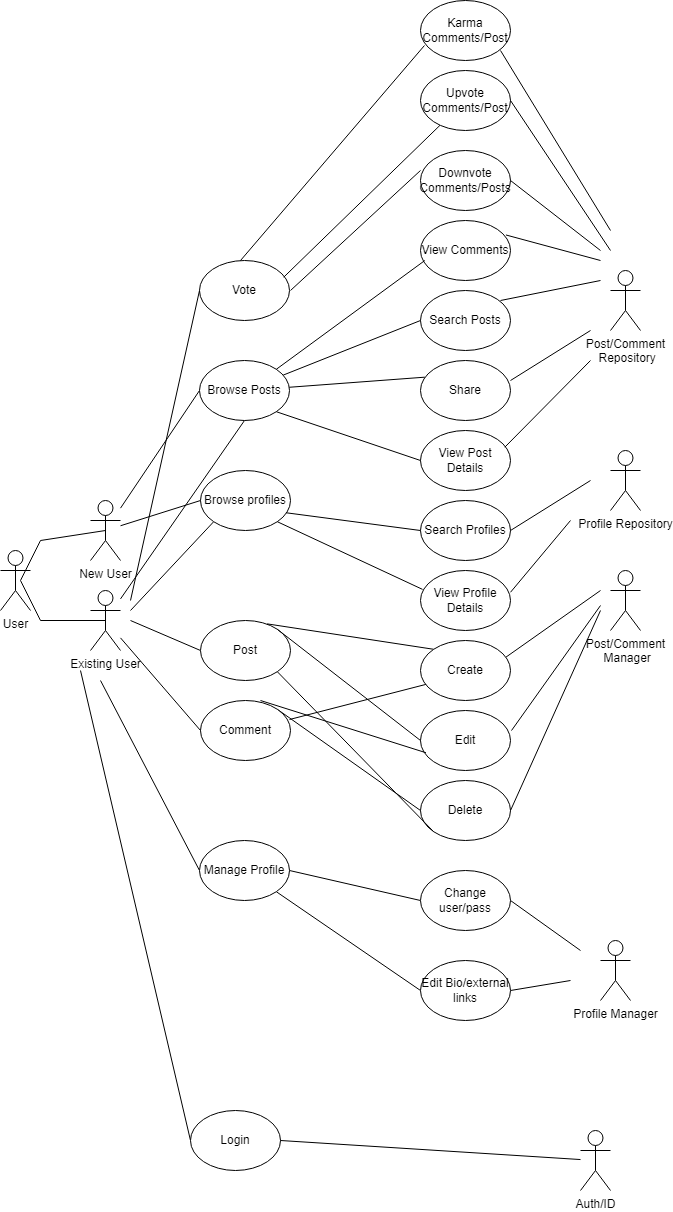

The diagram above was exported from draw.io. Its source (the exported page's mxGraphModel, read from the mxfile embedded in the PNG):
<mxGraphModel dx="2074" dy="1098" grid="1" gridSize="10" guides="1" tooltips="1" connect="1" arrows="1" fold="1" page="1" pageScale="1" pageWidth="850" pageHeight="1400" math="0" shadow="0">
  <root>
    <mxCell id="0" />
    <mxCell id="1" parent="0" />
    <mxCell id="Zxj4FBPRKkVUR9RQhL2Z-1" value="User" style="shape=umlActor;verticalLabelPosition=bottom;verticalAlign=top;html=1;outlineConnect=0;" parent="1" vertex="1">
      <mxGeometry x="80" y="580" width="30" height="60" as="geometry" />
    </mxCell>
    <mxCell id="Zxj4FBPRKkVUR9RQhL2Z-2" value="" style="endArrow=none;html=1;rounded=0;" parent="1" edge="1">
      <mxGeometry width="50" height="50" relative="1" as="geometry">
        <mxPoint x="120" y="650" as="sourcePoint" />
        <mxPoint x="120" y="570" as="targetPoint" />
        <Array as="points">
          <mxPoint x="100" y="610" />
        </Array>
      </mxGeometry>
    </mxCell>
    <mxCell id="Zxj4FBPRKkVUR9RQhL2Z-3" value="" style="endArrow=none;html=1;rounded=0;entryX=0.5;entryY=0.5;entryDx=0;entryDy=0;entryPerimeter=0;" parent="1" target="Zxj4FBPRKkVUR9RQhL2Z-8" edge="1">
      <mxGeometry width="50" height="50" relative="1" as="geometry">
        <mxPoint x="120" y="570" as="sourcePoint" />
        <mxPoint x="160" y="570" as="targetPoint" />
      </mxGeometry>
    </mxCell>
    <mxCell id="Zxj4FBPRKkVUR9RQhL2Z-22" value="Upvote Comments/Post" style="ellipse;whiteSpace=wrap;html=1;" parent="1" vertex="1">
      <mxGeometry x="500" y="100" width="90" height="60" as="geometry" />
    </mxCell>
    <mxCell id="Zxj4FBPRKkVUR9RQhL2Z-4" value="" style="endArrow=none;html=1;rounded=0;entryX=0.5;entryY=0.5;entryDx=0;entryDy=0;entryPerimeter=0;" parent="1" target="Zxj4FBPRKkVUR9RQhL2Z-6" edge="1">
      <mxGeometry width="50" height="50" relative="1" as="geometry">
        <mxPoint x="120" y="650" as="sourcePoint" />
        <mxPoint x="160" y="650" as="targetPoint" />
      </mxGeometry>
    </mxCell>
    <mxCell id="Zxj4FBPRKkVUR9RQhL2Z-31" style="rounded=0;orthogonalLoop=1;jettySize=auto;html=1;entryX=0;entryY=0.5;entryDx=0;entryDy=0;endArrow=none;endFill=0;" parent="1" target="Zxj4FBPRKkVUR9RQhL2Z-36" edge="1">
      <mxGeometry relative="1" as="geometry">
        <mxPoint x="210" y="650" as="sourcePoint" />
        <mxPoint x="240" y="680" as="targetPoint" />
      </mxGeometry>
    </mxCell>
    <mxCell id="Zxj4FBPRKkVUR9RQhL2Z-32" style="rounded=0;orthogonalLoop=1;jettySize=auto;html=1;entryX=0;entryY=0.5;entryDx=0;entryDy=0;endArrow=none;endFill=0;" parent="1" target="Zxj4FBPRKkVUR9RQhL2Z-16" edge="1">
      <mxGeometry relative="1" as="geometry">
        <mxPoint x="160" y="700" as="sourcePoint" />
      </mxGeometry>
    </mxCell>
    <mxCell id="Zxj4FBPRKkVUR9RQhL2Z-24" value="Search Posts" style="ellipse;whiteSpace=wrap;html=1;" parent="1" vertex="1">
      <mxGeometry x="500" y="320" width="90" height="60" as="geometry" />
    </mxCell>
    <mxCell id="Zxj4FBPRKkVUR9RQhL2Z-6" value="Existing User" style="shape=umlActor;verticalLabelPosition=bottom;verticalAlign=top;html=1;outlineConnect=0;" parent="1" vertex="1">
      <mxGeometry x="170" y="620" width="30" height="60" as="geometry" />
    </mxCell>
    <mxCell id="Zxj4FBPRKkVUR9RQhL2Z-36" value="Post" style="ellipse;whiteSpace=wrap;html=1;" parent="1" vertex="1">
      <mxGeometry x="280" y="650" width="90" height="60" as="geometry" />
    </mxCell>
    <mxCell id="Zxj4FBPRKkVUR9RQhL2Z-8" value="New User" style="shape=umlActor;verticalLabelPosition=bottom;verticalAlign=top;html=1;outlineConnect=0;" parent="1" vertex="1">
      <mxGeometry x="170" y="530" width="30" height="60" as="geometry" />
    </mxCell>
    <mxCell id="Zxj4FBPRKkVUR9RQhL2Z-33" style="rounded=0;orthogonalLoop=1;jettySize=auto;html=1;exitX=0;exitY=0.5;exitDx=0;exitDy=0;endArrow=none;endFill=0;" parent="1" source="Zxj4FBPRKkVUR9RQhL2Z-9" target="Zxj4FBPRKkVUR9RQhL2Z-8" edge="1">
      <mxGeometry relative="1" as="geometry" />
    </mxCell>
    <mxCell id="AdegrV1V_L7xsR4TjUoK-15" style="rounded=0;orthogonalLoop=1;jettySize=auto;html=1;exitX=0;exitY=1;exitDx=0;exitDy=0;endArrow=none;endFill=0;" parent="1" source="Zxj4FBPRKkVUR9RQhL2Z-20" edge="1">
      <mxGeometry relative="1" as="geometry">
        <mxPoint x="210" y="640" as="targetPoint" />
      </mxGeometry>
    </mxCell>
    <mxCell id="bgoYc4ERymFcPyky0PuW-3" value="Delete" style="ellipse;whiteSpace=wrap;html=1;" parent="1" vertex="1">
      <mxGeometry x="500" y="810" width="90" height="60" as="geometry" />
    </mxCell>
    <mxCell id="Zxj4FBPRKkVUR9RQhL2Z-20" value="Browse profiles" style="ellipse;whiteSpace=wrap;html=1;" parent="1" vertex="1">
      <mxGeometry x="280" y="500" width="90" height="60" as="geometry" />
    </mxCell>
    <mxCell id="Zxj4FBPRKkVUR9RQhL2Z-21" value="Downvote&lt;br&gt;Comments/Posts" style="ellipse;whiteSpace=wrap;html=1;" parent="1" vertex="1">
      <mxGeometry x="500" y="180" width="90" height="60" as="geometry" />
    </mxCell>
    <mxCell id="bgoYc4ERymFcPyky0PuW-2" value="" style="endArrow=none;html=1;rounded=0;exitX=1;exitY=0.5;exitDx=0;exitDy=0;" parent="1" source="bgoYc4ERymFcPyky0PuW-3" edge="1">
      <mxGeometry width="50" height="50" relative="1" as="geometry">
        <mxPoint x="600" y="620" as="sourcePoint" />
        <mxPoint x="680" y="640" as="targetPoint" />
      </mxGeometry>
    </mxCell>
    <mxCell id="bgoYc4ERymFcPyky0PuW-5" value="" style="endArrow=none;html=1;rounded=0;exitX=0.74;exitY=0.056;exitDx=0;exitDy=0;exitPerimeter=0;entryX=0;entryY=0;entryDx=0;entryDy=0;" parent="1" source="Zxj4FBPRKkVUR9RQhL2Z-36" target="bgoYc4ERymFcPyky0PuW-4" edge="1">
      <mxGeometry width="50" height="50" relative="1" as="geometry">
        <mxPoint x="450" y="600" as="sourcePoint" />
        <mxPoint x="500" y="550" as="targetPoint" />
      </mxGeometry>
    </mxCell>
    <mxCell id="bgoYc4ERymFcPyky0PuW-7" value="" style="endArrow=none;html=1;rounded=0;exitX=0.949;exitY=0.278;exitDx=0;exitDy=0;exitPerimeter=0;" parent="1" source="bgoYc4ERymFcPyky0PuW-4" edge="1">
      <mxGeometry width="50" height="50" relative="1" as="geometry">
        <mxPoint x="590" y="550" as="sourcePoint" />
        <mxPoint x="680" y="620" as="targetPoint" />
      </mxGeometry>
    </mxCell>
    <mxCell id="bgoYc4ERymFcPyky0PuW-8" value="" style="endArrow=none;html=1;rounded=0;exitX=1.011;exitY=0.334;exitDx=0;exitDy=0;exitPerimeter=0;" parent="1" source="Zxj4FBPRKkVUR9RQhL2Z-15" edge="1">
      <mxGeometry width="50" height="50" relative="1" as="geometry">
        <mxPoint x="590" y="665" as="sourcePoint" />
        <mxPoint x="680" y="635" as="targetPoint" />
      </mxGeometry>
    </mxCell>
    <mxCell id="bgoYc4ERymFcPyky0PuW-15" style="rounded=0;orthogonalLoop=1;jettySize=auto;html=1;exitX=1;exitY=1;exitDx=0;exitDy=0;entryX=0;entryY=1;entryDx=0;entryDy=0;endArrow=none;endFill=0;" parent="1" source="Zxj4FBPRKkVUR9RQhL2Z-36" target="bgoYc4ERymFcPyky0PuW-3" edge="1">
      <mxGeometry relative="1" as="geometry" />
    </mxCell>
    <mxCell id="XUkfCeDfQs0BkYZ7ofxZ-4" value="Vote" style="ellipse;whiteSpace=wrap;html=1;" parent="1" vertex="1">
      <mxGeometry x="279" y="290" width="90" height="60" as="geometry" />
    </mxCell>
    <mxCell id="bgoYc4ERymFcPyky0PuW-16" value="" style="endArrow=none;html=1;rounded=0;entryX=0;entryY=0.5;entryDx=0;entryDy=0;" parent="1" source="Zxj4FBPRKkVUR9RQhL2Z-9" target="Zxj4FBPRKkVUR9RQhL2Z-24" edge="1">
      <mxGeometry width="50" height="50" relative="1" as="geometry">
        <mxPoint x="350" y="420" as="sourcePoint" />
        <mxPoint x="400" y="370" as="targetPoint" />
      </mxGeometry>
    </mxCell>
    <mxCell id="XUkfCeDfQs0BkYZ7ofxZ-5" value="" style="endArrow=none;html=1;rounded=0;exitX=0.936;exitY=0.278;exitDx=0;exitDy=0;exitPerimeter=0;" parent="1" source="XUkfCeDfQs0BkYZ7ofxZ-4" target="Zxj4FBPRKkVUR9RQhL2Z-22" edge="1">
      <mxGeometry width="50" height="50" relative="1" as="geometry">
        <mxPoint x="360" y="850" as="sourcePoint" />
        <mxPoint x="410" y="800" as="targetPoint" />
      </mxGeometry>
    </mxCell>
    <mxCell id="bgoYc4ERymFcPyky0PuW-18" value="Post/Comment&lt;br&gt;&amp;nbsp;Repository" style="shape=umlActor;verticalLabelPosition=bottom;verticalAlign=top;html=1;outlineConnect=0;" parent="1" vertex="1">
      <mxGeometry x="690" y="300" width="30" height="60" as="geometry" />
    </mxCell>
    <mxCell id="XUkfCeDfQs0BkYZ7ofxZ-6" value="" style="endArrow=none;html=1;rounded=0;entryX=0;entryY=0.333;entryDx=0;entryDy=0;entryPerimeter=0;" parent="1" target="Zxj4FBPRKkVUR9RQhL2Z-21" edge="1">
      <mxGeometry width="50" height="50" relative="1" as="geometry">
        <mxPoint x="370" y="320" as="sourcePoint" />
        <mxPoint x="419" y="830" as="targetPoint" />
      </mxGeometry>
    </mxCell>
    <mxCell id="Zxj4FBPRKkVUR9RQhL2Z-34" style="rounded=0;orthogonalLoop=1;jettySize=auto;html=1;exitX=0.5;exitY=1;exitDx=0;exitDy=0;endArrow=none;endFill=0;" parent="1" source="Zxj4FBPRKkVUR9RQhL2Z-9" target="Zxj4FBPRKkVUR9RQhL2Z-6" edge="1">
      <mxGeometry relative="1" as="geometry">
        <mxPoint x="240" y="630" as="targetPoint" />
      </mxGeometry>
    </mxCell>
    <mxCell id="XUkfCeDfQs0BkYZ7ofxZ-7" value="" style="endArrow=none;html=1;rounded=0;exitX=0;exitY=0.5;exitDx=0;exitDy=0;" parent="1" source="XUkfCeDfQs0BkYZ7ofxZ-4" edge="1">
      <mxGeometry width="50" height="50" relative="1" as="geometry">
        <mxPoint x="160" y="760" as="sourcePoint" />
        <mxPoint x="210" y="630" as="targetPoint" />
      </mxGeometry>
    </mxCell>
    <mxCell id="Zxj4FBPRKkVUR9RQhL2Z-9" value="Browse Posts" style="ellipse;whiteSpace=wrap;html=1;" parent="1" vertex="1">
      <mxGeometry x="279" y="390" width="90" height="60" as="geometry" />
    </mxCell>
    <mxCell id="XUkfCeDfQs0BkYZ7ofxZ-8" value="Search Profiles" style="ellipse;whiteSpace=wrap;html=1;" parent="1" vertex="1">
      <mxGeometry x="500" y="530" width="90" height="60" as="geometry" />
    </mxCell>
    <mxCell id="XUkfCeDfQs0BkYZ7ofxZ-1" style="rounded=0;orthogonalLoop=1;jettySize=auto;html=1;exitX=1;exitY=0;exitDx=0;exitDy=0;entryX=0;entryY=0.5;entryDx=0;entryDy=0;endArrow=none;endFill=0;" parent="1" source="Zxj4FBPRKkVUR9RQhL2Z-14" target="bgoYc4ERymFcPyky0PuW-3" edge="1">
      <mxGeometry relative="1" as="geometry" />
    </mxCell>
    <mxCell id="XUkfCeDfQs0BkYZ7ofxZ-9" value="" style="endArrow=none;html=1;rounded=0;entryX=0;entryY=0.5;entryDx=0;entryDy=0;exitX=0.949;exitY=0.704;exitDx=0;exitDy=0;exitPerimeter=0;" parent="1" source="Zxj4FBPRKkVUR9RQhL2Z-20" target="XUkfCeDfQs0BkYZ7ofxZ-8" edge="1">
      <mxGeometry width="50" height="50" relative="1" as="geometry">
        <mxPoint x="369" y="550" as="sourcePoint" />
        <mxPoint x="419" y="500" as="targetPoint" />
      </mxGeometry>
    </mxCell>
    <mxCell id="Zxj4FBPRKkVUR9RQhL2Z-14" value="Comment" style="ellipse;whiteSpace=wrap;html=1;" parent="1" vertex="1">
      <mxGeometry x="280" y="730" width="90" height="60" as="geometry" />
    </mxCell>
    <mxCell id="XUkfCeDfQs0BkYZ7ofxZ-10" value="" style="endArrow=none;html=1;rounded=0;" parent="1" edge="1">
      <mxGeometry width="50" height="50" relative="1" as="geometry">
        <mxPoint x="580" y="330" as="sourcePoint" />
        <mxPoint x="680" y="310" as="targetPoint" />
      </mxGeometry>
    </mxCell>
    <mxCell id="Zxj4FBPRKkVUR9RQhL2Z-15" value="Edit" style="ellipse;whiteSpace=wrap;html=1;" parent="1" vertex="1">
      <mxGeometry x="500" y="740" width="90" height="60" as="geometry" />
    </mxCell>
    <mxCell id="XUkfCeDfQs0BkYZ7ofxZ-11" value="" style="endArrow=none;html=1;rounded=0;" parent="1" edge="1">
      <mxGeometry width="50" height="50" relative="1" as="geometry">
        <mxPoint x="590" y="410" as="sourcePoint" />
        <mxPoint x="670" y="360" as="targetPoint" />
      </mxGeometry>
    </mxCell>
    <mxCell id="Zxj4FBPRKkVUR9RQhL2Z-16" value="Login" style="ellipse;whiteSpace=wrap;html=1;" parent="1" vertex="1">
      <mxGeometry x="270" y="1140" width="90" height="60" as="geometry" />
    </mxCell>
    <mxCell id="Zxj4FBPRKkVUR9RQhL2Z-27" style="rounded=0;orthogonalLoop=1;jettySize=auto;html=1;entryX=0;entryY=0.5;entryDx=0;entryDy=0;endArrow=none;endFill=0;exitX=1;exitY=0;exitDx=0;exitDy=0;" parent="1" source="Zxj4FBPRKkVUR9RQhL2Z-36" target="Zxj4FBPRKkVUR9RQhL2Z-15" edge="1">
      <mxGeometry relative="1" as="geometry">
        <mxPoint x="360" y="670" as="sourcePoint" />
      </mxGeometry>
    </mxCell>
    <mxCell id="Zxj4FBPRKkVUR9RQhL2Z-18" value="Share" style="ellipse;whiteSpace=wrap;html=1;" parent="1" vertex="1">
      <mxGeometry x="500" y="390" width="90" height="60" as="geometry" />
    </mxCell>
    <mxCell id="Zxj4FBPRKkVUR9RQhL2Z-43" style="rounded=0;orthogonalLoop=1;jettySize=auto;html=1;entryX=0.048;entryY=0.278;entryDx=0;entryDy=0;entryPerimeter=0;endArrow=none;endFill=0;" parent="1" source="Zxj4FBPRKkVUR9RQhL2Z-9" target="Zxj4FBPRKkVUR9RQhL2Z-18" edge="1">
      <mxGeometry relative="1" as="geometry" />
    </mxCell>
    <mxCell id="Zxj4FBPRKkVUR9RQhL2Z-48" style="rounded=0;orthogonalLoop=1;jettySize=auto;html=1;exitX=0;exitY=0.5;exitDx=0;exitDy=0;endArrow=none;endFill=0;" parent="1" source="Zxj4FBPRKkVUR9RQhL2Z-47" edge="1">
      <mxGeometry relative="1" as="geometry">
        <mxPoint x="180" y="710" as="targetPoint" />
      </mxGeometry>
    </mxCell>
    <mxCell id="bgoYc4ERymFcPyky0PuW-12" style="rounded=0;orthogonalLoop=1;jettySize=auto;html=1;exitX=1;exitY=1;exitDx=0;exitDy=0;entryX=0;entryY=0.5;entryDx=0;entryDy=0;endArrow=none;endFill=0;" parent="1" source="Zxj4FBPRKkVUR9RQhL2Z-47" target="AdegrV1V_L7xsR4TjUoK-2" edge="1">
      <mxGeometry relative="1" as="geometry" />
    </mxCell>
    <mxCell id="AdegrV1V_L7xsR4TjUoK-16" style="rounded=0;orthogonalLoop=1;jettySize=auto;html=1;exitX=0;exitY=0.5;exitDx=0;exitDy=0;endArrow=none;endFill=0;" parent="1" source="Zxj4FBPRKkVUR9RQhL2Z-14" target="Zxj4FBPRKkVUR9RQhL2Z-6" edge="1">
      <mxGeometry relative="1" as="geometry" />
    </mxCell>
    <mxCell id="AdegrV1V_L7xsR4TjUoK-7" style="rounded=0;orthogonalLoop=1;jettySize=auto;html=1;exitX=1;exitY=0.5;exitDx=0;exitDy=0;endArrow=none;endFill=0;" parent="1" source="AdegrV1V_L7xsR4TjUoK-2" edge="1">
      <mxGeometry relative="1" as="geometry">
        <mxPoint x="650" y="1010" as="targetPoint" />
      </mxGeometry>
    </mxCell>
    <mxCell id="AdegrV1V_L7xsR4TjUoK-11" style="rounded=0;orthogonalLoop=1;jettySize=auto;html=1;exitX=1;exitY=0.5;exitDx=0;exitDy=0;endArrow=none;endFill=0;" parent="1" source="Zxj4FBPRKkVUR9RQhL2Z-16" target="AdegrV1V_L7xsR4TjUoK-1" edge="1">
      <mxGeometry relative="1" as="geometry" />
    </mxCell>
    <mxCell id="AdegrV1V_L7xsR4TjUoK-6" style="rounded=0;orthogonalLoop=1;jettySize=auto;html=1;exitX=1;exitY=0.5;exitDx=0;exitDy=0;endArrow=none;endFill=0;" parent="1" source="AdegrV1V_L7xsR4TjUoK-3" edge="1">
      <mxGeometry relative="1" as="geometry">
        <mxPoint x="660" y="980" as="targetPoint" />
      </mxGeometry>
    </mxCell>
    <mxCell id="AdegrV1V_L7xsR4TjUoK-8" style="edgeStyle=orthogonalEdgeStyle;rounded=0;orthogonalLoop=1;jettySize=auto;html=1;exitX=0.5;exitY=1;exitDx=0;exitDy=0;" parent="1" source="AdegrV1V_L7xsR4TjUoK-3" target="AdegrV1V_L7xsR4TjUoK-3" edge="1">
      <mxGeometry relative="1" as="geometry" />
    </mxCell>
    <mxCell id="Zxj4FBPRKkVUR9RQhL2Z-49" value="Profile Manager" style="shape=umlActor;verticalLabelPosition=bottom;verticalAlign=top;html=1;outlineConnect=0;" parent="1" vertex="1">
      <mxGeometry x="680" y="970" width="30" height="60" as="geometry" />
    </mxCell>
    <mxCell id="AdegrV1V_L7xsR4TjUoK-1" value="Auth/ID" style="shape=umlActor;verticalLabelPosition=bottom;verticalAlign=top;html=1;outlineConnect=0;" parent="1" vertex="1">
      <mxGeometry x="660" y="1160" width="30" height="60" as="geometry" />
    </mxCell>
    <mxCell id="AdegrV1V_L7xsR4TjUoK-2" value="Edit Bio/external links" style="ellipse;whiteSpace=wrap;html=1;" parent="1" vertex="1">
      <mxGeometry x="500" y="990" width="90" height="60" as="geometry" />
    </mxCell>
    <mxCell id="AdegrV1V_L7xsR4TjUoK-4" style="rounded=0;orthogonalLoop=1;jettySize=auto;html=1;exitX=0;exitY=0.5;exitDx=0;exitDy=0;entryX=1;entryY=0.5;entryDx=0;entryDy=0;endArrow=none;endFill=0;" parent="1" source="AdegrV1V_L7xsR4TjUoK-3" target="Zxj4FBPRKkVUR9RQhL2Z-47" edge="1">
      <mxGeometry relative="1" as="geometry" />
    </mxCell>
    <mxCell id="AdegrV1V_L7xsR4TjUoK-3" value="Change user/pass" style="ellipse;whiteSpace=wrap;html=1;" parent="1" vertex="1">
      <mxGeometry x="500" y="900" width="90" height="60" as="geometry" />
    </mxCell>
    <mxCell id="Zxj4FBPRKkVUR9RQhL2Z-47" value="Manage Profile" style="ellipse;whiteSpace=wrap;html=1;" parent="1" vertex="1">
      <mxGeometry x="279" y="870" width="90" height="60" as="geometry" />
    </mxCell>
    <mxCell id="AdegrV1V_L7xsR4TjUoK-12" style="rounded=0;orthogonalLoop=1;jettySize=auto;html=1;exitX=0;exitY=0.5;exitDx=0;exitDy=0;endArrow=none;endFill=0;" parent="1" source="Zxj4FBPRKkVUR9RQhL2Z-20" target="Zxj4FBPRKkVUR9RQhL2Z-8" edge="1">
      <mxGeometry relative="1" as="geometry" />
    </mxCell>
    <mxCell id="XUkfCeDfQs0BkYZ7ofxZ-2" style="rounded=0;orthogonalLoop=1;jettySize=auto;html=1;exitX=1;exitY=0;exitDx=0;exitDy=0;entryX=0.061;entryY=0.704;entryDx=0;entryDy=0;endArrow=none;endFill=0;entryPerimeter=0;" parent="1" target="Zxj4FBPRKkVUR9RQhL2Z-15" edge="1">
      <mxGeometry relative="1" as="geometry">
        <mxPoint x="340" y="730" as="sourcePoint" />
        <mxPoint x="483" y="681" as="targetPoint" />
      </mxGeometry>
    </mxCell>
    <mxCell id="XUkfCeDfQs0BkYZ7ofxZ-3" style="rounded=0;orthogonalLoop=1;jettySize=auto;html=1;exitX=1;exitY=0;exitDx=0;exitDy=0;entryX=0.085;entryY=0.722;entryDx=0;entryDy=0;endArrow=none;endFill=0;entryPerimeter=0;" parent="1" target="bgoYc4ERymFcPyky0PuW-4" edge="1">
      <mxGeometry relative="1" as="geometry">
        <mxPoint x="369" y="749" as="sourcePoint" />
        <mxPoint x="512" y="700" as="targetPoint" />
      </mxGeometry>
    </mxCell>
    <mxCell id="bgoYc4ERymFcPyky0PuW-4" value="Create" style="ellipse;whiteSpace=wrap;html=1;" parent="1" vertex="1">
      <mxGeometry x="500" y="670" width="90" height="60" as="geometry" />
    </mxCell>
    <mxCell id="bgoYc4ERymFcPyky0PuW-1" value="Post/Comment&lt;br&gt;&amp;nbsp;Manager" style="shape=umlActor;verticalLabelPosition=bottom;verticalAlign=top;html=1;outlineConnect=0;" parent="1" vertex="1">
      <mxGeometry x="690" y="600" width="30" height="60" as="geometry" />
    </mxCell>
    <mxCell id="yqPXaGgpDW9gEZYRJc9t-1" value="View Post Details" style="ellipse;whiteSpace=wrap;html=1;" parent="1" vertex="1">
      <mxGeometry x="500" y="460" width="90" height="60" as="geometry" />
    </mxCell>
    <mxCell id="yqPXaGgpDW9gEZYRJc9t-3" value="" style="endArrow=none;html=1;rounded=0;entryX=0;entryY=0.5;entryDx=0;entryDy=0;exitX=1;exitY=1;exitDx=0;exitDy=0;" parent="1" source="Zxj4FBPRKkVUR9RQhL2Z-9" target="yqPXaGgpDW9gEZYRJc9t-1" edge="1">
      <mxGeometry width="50" height="50" relative="1" as="geometry">
        <mxPoint x="360" y="470" as="sourcePoint" />
        <mxPoint x="410" y="420" as="targetPoint" />
      </mxGeometry>
    </mxCell>
    <mxCell id="yqPXaGgpDW9gEZYRJc9t-5" value="View Comments" style="ellipse;whiteSpace=wrap;html=1;" parent="1" vertex="1">
      <mxGeometry x="500" y="250" width="90" height="60" as="geometry" />
    </mxCell>
    <mxCell id="yqPXaGgpDW9gEZYRJc9t-6" value="" style="endArrow=none;html=1;rounded=0;entryX=0.048;entryY=0.667;entryDx=0;entryDy=0;entryPerimeter=0;exitX=1;exitY=0;exitDx=0;exitDy=0;" parent="1" source="Zxj4FBPRKkVUR9RQhL2Z-9" target="yqPXaGgpDW9gEZYRJc9t-5" edge="1">
      <mxGeometry width="50" height="50" relative="1" as="geometry">
        <mxPoint x="340" y="420" as="sourcePoint" />
        <mxPoint x="390" y="370" as="targetPoint" />
      </mxGeometry>
    </mxCell>
    <mxCell id="yqPXaGgpDW9gEZYRJc9t-7" value="" style="endArrow=none;html=1;rounded=0;exitX=0.937;exitY=0.278;exitDx=0;exitDy=0;exitPerimeter=0;" parent="1" source="yqPXaGgpDW9gEZYRJc9t-1" edge="1">
      <mxGeometry width="50" height="50" relative="1" as="geometry">
        <mxPoint x="590" y="480" as="sourcePoint" />
        <mxPoint x="670" y="390" as="targetPoint" />
      </mxGeometry>
    </mxCell>
    <mxCell id="yqPXaGgpDW9gEZYRJc9t-8" value="" style="endArrow=none;html=1;rounded=0;exitX=0.949;exitY=0.241;exitDx=0;exitDy=0;exitPerimeter=0;" parent="1" source="yqPXaGgpDW9gEZYRJc9t-5" edge="1">
      <mxGeometry width="50" height="50" relative="1" as="geometry">
        <mxPoint x="580" y="270" as="sourcePoint" />
        <mxPoint x="680" y="290" as="targetPoint" />
      </mxGeometry>
    </mxCell>
    <mxCell id="yqPXaGgpDW9gEZYRJc9t-9" value="" style="endArrow=none;html=1;rounded=0;" parent="1" edge="1">
      <mxGeometry width="50" height="50" relative="1" as="geometry">
        <mxPoint x="590" y="130" as="sourcePoint" />
        <mxPoint x="690" y="280" as="targetPoint" />
      </mxGeometry>
    </mxCell>
    <mxCell id="yqPXaGgpDW9gEZYRJc9t-10" value="" style="endArrow=none;html=1;rounded=0;" parent="1" edge="1">
      <mxGeometry width="50" height="50" relative="1" as="geometry">
        <mxPoint x="590" y="210" as="sourcePoint" />
        <mxPoint x="680" y="280" as="targetPoint" />
      </mxGeometry>
    </mxCell>
    <mxCell id="yqPXaGgpDW9gEZYRJc9t-12" value="View Profile Details" style="ellipse;whiteSpace=wrap;html=1;" parent="1" vertex="1">
      <mxGeometry x="500" y="600" width="90" height="60" as="geometry" />
    </mxCell>
    <mxCell id="yqPXaGgpDW9gEZYRJc9t-13" value="" style="endArrow=none;html=1;rounded=0;exitX=1;exitY=1;exitDx=0;exitDy=0;entryX=0.023;entryY=0.315;entryDx=0;entryDy=0;entryPerimeter=0;" parent="1" source="Zxj4FBPRKkVUR9RQhL2Z-20" target="yqPXaGgpDW9gEZYRJc9t-12" edge="1">
      <mxGeometry width="50" height="50" relative="1" as="geometry">
        <mxPoint x="360" y="620" as="sourcePoint" />
        <mxPoint x="410" y="570" as="targetPoint" />
      </mxGeometry>
    </mxCell>
    <mxCell id="yqPXaGgpDW9gEZYRJc9t-14" value="Profile Repository" style="shape=umlActor;verticalLabelPosition=bottom;verticalAlign=top;html=1;outlineConnect=0;" parent="1" vertex="1">
      <mxGeometry x="690" y="480" width="30" height="60" as="geometry" />
    </mxCell>
    <mxCell id="yqPXaGgpDW9gEZYRJc9t-15" value="" style="endArrow=none;html=1;rounded=0;" parent="1" edge="1">
      <mxGeometry width="50" height="50" relative="1" as="geometry">
        <mxPoint x="590" y="560" as="sourcePoint" />
        <mxPoint x="670" y="510" as="targetPoint" />
      </mxGeometry>
    </mxCell>
    <mxCell id="yqPXaGgpDW9gEZYRJc9t-16" value="" style="endArrow=none;html=1;rounded=0;exitX=1;exitY=0.363;exitDx=0;exitDy=0;exitPerimeter=0;" parent="1" source="yqPXaGgpDW9gEZYRJc9t-12" edge="1">
      <mxGeometry width="50" height="50" relative="1" as="geometry">
        <mxPoint x="600" y="600" as="sourcePoint" />
        <mxPoint x="650" y="550" as="targetPoint" />
      </mxGeometry>
    </mxCell>
    <mxCell id="JYBdMhhKNTZsna32zpjm-1" value="" style="endArrow=none;html=1;rounded=0;exitX=0.936;exitY=0.278;exitDx=0;exitDy=0;exitPerimeter=0;entryX=0.044;entryY=0.75;entryDx=0;entryDy=0;entryPerimeter=0;" edge="1" parent="1" target="JYBdMhhKNTZsna32zpjm-2">
      <mxGeometry width="50" height="50" relative="1" as="geometry">
        <mxPoint x="320" y="290" as="sourcePoint" />
        <mxPoint x="490" y="80" as="targetPoint" />
      </mxGeometry>
    </mxCell>
    <mxCell id="JYBdMhhKNTZsna32zpjm-2" value="Karma Comments/Post" style="ellipse;whiteSpace=wrap;html=1;" vertex="1" parent="1">
      <mxGeometry x="500" y="30" width="90" height="60" as="geometry" />
    </mxCell>
    <mxCell id="JYBdMhhKNTZsna32zpjm-3" value="" style="endArrow=none;html=1;rounded=0;" edge="1" parent="1">
      <mxGeometry width="50" height="50" relative="1" as="geometry">
        <mxPoint x="580" y="80" as="sourcePoint" />
        <mxPoint x="690" y="260" as="targetPoint" />
      </mxGeometry>
    </mxCell>
  </root>
</mxGraphModel>